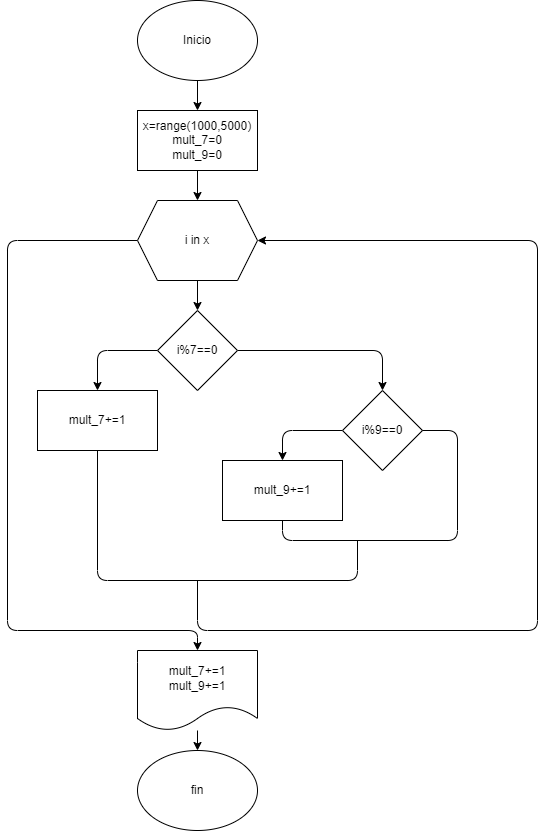

The diagram above was exported from draw.io. Its source (the exported page's mxGraphModel, read from the mxfile embedded in the PNG):
<mxGraphModel dx="881" dy="472" grid="1" gridSize="10" guides="1" tooltips="1" connect="1" arrows="1" fold="1" page="1" pageScale="1" pageWidth="850" pageHeight="1100" math="0" shadow="0">
  <root>
    <mxCell id="0" />
    <mxCell id="1" parent="0" />
    <mxCell id="3" value="Inicio" style="ellipse;whiteSpace=wrap;html=1;" parent="1" vertex="1">
      <mxGeometry x="180" y="40" width="120" height="80" as="geometry" />
    </mxCell>
    <mxCell id="4" style="edgeStyle=none;html=1;exitX=0.5;exitY=1;exitDx=0;exitDy=0;entryX=0.5;entryY=0;entryDx=0;entryDy=0;" parent="1" source="3" target="7" edge="1">
      <mxGeometry relative="1" as="geometry">
        <mxPoint x="240" y="210" as="sourcePoint" />
      </mxGeometry>
    </mxCell>
    <mxCell id="6" style="edgeStyle=none;html=1;exitX=0.5;exitY=1;exitDx=0;exitDy=0;entryX=0.5;entryY=0;entryDx=0;entryDy=0;" parent="1" source="7" target="10" edge="1">
      <mxGeometry relative="1" as="geometry" />
    </mxCell>
    <mxCell id="7" value="&lt;div&gt;x=range(1000,5000)&lt;/div&gt;&lt;div&gt;mult_7=0&lt;/div&gt;&lt;div&gt;mult_9=0&lt;/div&gt;" style="rounded=0;whiteSpace=wrap;html=1;" parent="1" vertex="1">
      <mxGeometry x="180" y="150" width="120" height="60" as="geometry" />
    </mxCell>
    <mxCell id="8" style="edgeStyle=none;html=1;exitX=0.5;exitY=1;exitDx=0;exitDy=0;entryX=0.5;entryY=0;entryDx=0;entryDy=0;" parent="1" source="10" target="13" edge="1">
      <mxGeometry relative="1" as="geometry" />
    </mxCell>
    <mxCell id="9" style="edgeStyle=none;html=1;exitX=0;exitY=0.5;exitDx=0;exitDy=0;entryX=0.5;entryY=0;entryDx=0;entryDy=0;" parent="1" source="10" target="17" edge="1">
      <mxGeometry relative="1" as="geometry">
        <Array as="points">
          <mxPoint x="50" y="280" />
          <mxPoint x="50" y="670" />
          <mxPoint x="240" y="670" />
        </Array>
      </mxGeometry>
    </mxCell>
    <mxCell id="10" value="i in x" style="shape=hexagon;perimeter=hexagonPerimeter2;whiteSpace=wrap;html=1;fixedSize=1;" parent="1" vertex="1">
      <mxGeometry x="180" y="240" width="120" height="80" as="geometry" />
    </mxCell>
    <mxCell id="11" style="edgeStyle=none;html=1;exitX=1;exitY=0.5;exitDx=0;exitDy=0;entryX=0.5;entryY=0;entryDx=0;entryDy=0;" parent="1" source="13" target="21" edge="1">
      <mxGeometry relative="1" as="geometry">
        <Array as="points">
          <mxPoint x="425" y="390" />
        </Array>
        <mxPoint x="340" y="460" as="targetPoint" />
      </mxGeometry>
    </mxCell>
    <mxCell id="12" style="edgeStyle=none;html=1;exitX=0;exitY=0.5;exitDx=0;exitDy=0;entryX=0.5;entryY=0;entryDx=0;entryDy=0;" parent="1" source="13" target="15" edge="1">
      <mxGeometry relative="1" as="geometry">
        <Array as="points">
          <mxPoint x="140" y="390" />
        </Array>
      </mxGeometry>
    </mxCell>
    <mxCell id="13" value="i%7==0" style="rhombus;whiteSpace=wrap;html=1;" parent="1" vertex="1">
      <mxGeometry x="200" y="350" width="80" height="80" as="geometry" />
    </mxCell>
    <mxCell id="15" value="mult_7+=1" style="rounded=0;whiteSpace=wrap;html=1;" parent="1" vertex="1">
      <mxGeometry x="80" y="430" width="120" height="60" as="geometry" />
    </mxCell>
    <mxCell id="16" style="edgeStyle=none;html=1;" parent="1" source="17" target="18" edge="1">
      <mxGeometry relative="1" as="geometry" />
    </mxCell>
    <mxCell id="17" value="mult_7+=1&lt;br&gt;mult_9+=1" style="shape=document;whiteSpace=wrap;html=1;boundedLbl=1;" parent="1" vertex="1">
      <mxGeometry x="180" y="690" width="120" height="80" as="geometry" />
    </mxCell>
    <mxCell id="18" value="fin" style="ellipse;whiteSpace=wrap;html=1;" parent="1" vertex="1">
      <mxGeometry x="180" y="790" width="120" height="80" as="geometry" />
    </mxCell>
    <mxCell id="19" value="" style="endArrow=none;html=1;exitX=0.5;exitY=1;exitDx=0;exitDy=0;" parent="1" source="15" edge="1">
      <mxGeometry width="50" height="50" relative="1" as="geometry">
        <mxPoint x="430" y="570" as="sourcePoint" />
        <mxPoint x="400" y="580" as="targetPoint" />
        <Array as="points">
          <mxPoint x="140" y="620" />
          <mxPoint x="400" y="620" />
        </Array>
      </mxGeometry>
    </mxCell>
    <mxCell id="20" value="" style="endArrow=classic;html=1;entryX=1;entryY=0.5;entryDx=0;entryDy=0;" parent="1" target="10" edge="1">
      <mxGeometry width="50" height="50" relative="1" as="geometry">
        <mxPoint x="240" y="620" as="sourcePoint" />
        <mxPoint x="480" y="620" as="targetPoint" />
        <Array as="points">
          <mxPoint x="240" y="670" />
          <mxPoint x="580" y="670" />
          <mxPoint x="580" y="280" />
        </Array>
      </mxGeometry>
    </mxCell>
    <mxCell id="23" style="edgeStyle=none;html=1;exitX=0;exitY=0.5;exitDx=0;exitDy=0;entryX=0.5;entryY=0;entryDx=0;entryDy=0;" parent="1" source="21" target="22" edge="1">
      <mxGeometry relative="1" as="geometry">
        <Array as="points">
          <mxPoint x="325" y="470" />
        </Array>
      </mxGeometry>
    </mxCell>
    <mxCell id="21" value="i%9==0" style="rhombus;whiteSpace=wrap;html=1;" parent="1" vertex="1">
      <mxGeometry x="385" y="430" width="80" height="80" as="geometry" />
    </mxCell>
    <mxCell id="22" value="mult_9+=1" style="rounded=0;whiteSpace=wrap;html=1;" parent="1" vertex="1">
      <mxGeometry x="265" y="500" width="120" height="60" as="geometry" />
    </mxCell>
    <mxCell id="24" value="" style="endArrow=none;html=1;exitX=0.5;exitY=1;exitDx=0;exitDy=0;entryX=1;entryY=0.5;entryDx=0;entryDy=0;" parent="1" source="22" target="21" edge="1">
      <mxGeometry width="50" height="50" relative="1" as="geometry">
        <mxPoint x="400" y="560" as="sourcePoint" />
        <mxPoint x="450" y="510" as="targetPoint" />
        <Array as="points">
          <mxPoint x="325" y="580" />
          <mxPoint x="500" y="580" />
          <mxPoint x="500" y="470" />
        </Array>
      </mxGeometry>
    </mxCell>
  </root>
</mxGraphModel>